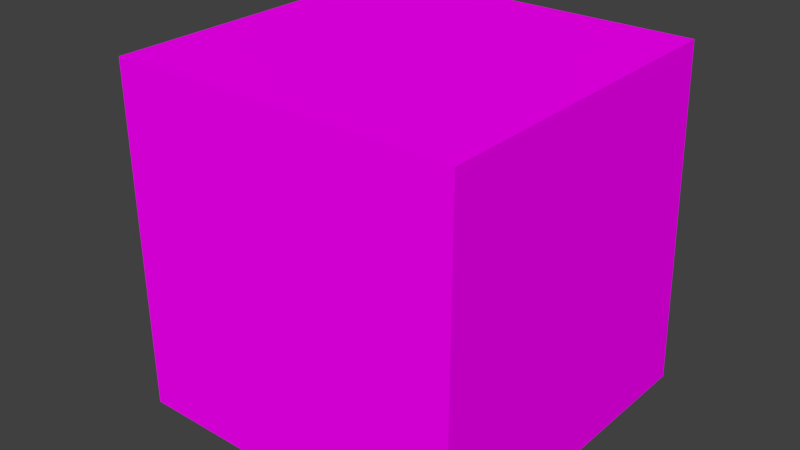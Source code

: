 # Source: untitled.blend  (saved by Blender 2.79.0; exported with 4.5.12 LTS)
import bpy
from mathutils import Matrix  # noqa: F401  (used for matrix-valued properties, if any)

bpy.ops.wm.read_factory_settings(use_empty=True)
scene = bpy.context.scene
scene.name = 'Scene'

# ---- collections
col_collection_1 = bpy.data.collections.new('Collection 1'); scene.collection.children.link(col_collection_1)

# ---- images (referenced by path relative to the original .blend; pixels are not part of the script)
import os
ASSET_DIR = os.environ.get("B2B_ASSET_DIR", "")  # directory of the original .blend (textures are referenced by path, not embedded)
HERE = os.path.dirname(os.path.abspath(__file__))  # packed textures are extracted next to this script under _unpacked/

def load_image(name, relpath, width, height, colorspace="sRGB"):
    """Load a texture the original file referenced (path relative to the .blend, or extracted next to this script)."""
    p = next((c for c in (os.path.join(HERE, relpath), os.path.join(ASSET_DIR, relpath)) if relpath and os.path.exists(c)), "")
    if p:
        img = bpy.data.images.load(p, check_existing=True)
        img.name = name
    else:  # same state as the original file: an image datablock whose file is absent (Cycles renders it pink)
        img = bpy.data.images.new(name, width, height)
        img.source = "FILE"
        img.filepath = "//" + (relpath or name)
    img.colorspace_settings.name = colorspace
    return img
img_brick_jpg = load_image('brick.jpg', 'brick.jpg', 1024, 1024, 'sRGB')

# ---- materials (node trees are filled in below, after node groups)
mat_002 = bpy.data.materials.new('Материал.002')
mat_002.alpha_threshold = 0.0
mat_002.roughness = 0.5

# ---- material node trees
mat_002.use_nodes = True; mat_002.node_tree.nodes.clear()
_N = mat_002.node_tree.nodes; _L = mat_002.node_tree.links
n0 = _N.new('ShaderNodeOutputMaterial'); n0.name = 'Вывод материала'; n0.location = (300, 300)
n1 = _N.new('ShaderNodeBsdfDiffuse'); n1.name = 'Диффузный BSDF'; n1.location = (10, 300)
n2 = _N.new('ShaderNodeTexImage'); n2.name = 'Изображение-текстура'; n2.location = (-180, 300)
n2.width = 140
n2.image = img_brick_jpg
_L.new(n1.outputs[0], n0.inputs[0])
_L.new(n2.outputs[0], n1.inputs[0])
n0.is_active_output = True

# ---- world
world_world = bpy.data.worlds.new('World'); scene.world = world_world
world_world.color = (0.05088, 0.05088, 0.05088)
world_world.use_sun_shadow = False
world_world.sun_shadow_jitter_overblur = 0.0
world_world.cycles.sampling_method = 'MANUAL'

# ---- meshes
me_x = bpy.data.meshes.new('Куб')
me_x.from_pydata([(-1.0, -1.0, -1.0), (-1.0, -1.0, 1.0), (-0.9727, 1.01, -0.9996), (-1.029, 0.9889, 0.9996), (1.0, -1.0, -1.0), (1.0, -1.0, 1.0), (1.029, 1.011, -0.9996), (0.9727, 0.9896, 0.9996), (0.6254, -0.7958, 0.6664), (-1.238, -0.3887, 0.7529)], [], [(0, 1, 3, 2), (2, 3, 7, 6), (6, 7, 5, 4), (4, 5, 1, 0), (2, 6, 4, 0), (7, 3, 1, 5)])
_uv = me_x.uv_layers.new(name='UVMap')
_uv.uv.foreach_set('vector', [0.9948, 0.9974, -0.002604, 0.9974, 0.001302, 3.974e-08, 0.9948, 0.0, 0.9974, 0.9967, -0.001953, 0.9967, 0.001953, -0.000651, 0.9974, -0.000651, 0.9993, 0.9974, 0.001953, 0.9974, 0.0, 8.941e-08, 0.9993, -0.003906, -0.002604, 0.9987, -0.000651, -0.002604, 1.001, -0.004557, 0.9967, 0.9987, 0.9941, 0.9954, 0.002604, 0.9954, 0.004557, -0.001953, 1.0, 0.0, 1.001, -0.003255, 0.9954, 1.002, 4.967e-08, 1.0, -0.003906, -0.003255])
me_x.materials.append(mat_002)
me_x.use_remesh_preserve_volume = False
me_x.use_remesh_preserve_attributes = False
me_x.use_mirror_vertex_groups = False
me_x.update()

# ---- objects
ob_x = bpy.data.objects.new('Куб', me_x)

# ---- transforms, parenting, visibility, modifiers, constraints
ob_x.location = (0.0, 0.0, 0.0)
ob_x.lineart.crease_threshold = 0.0

# ---- collection membership
col_collection_1.objects.link(ob_x)

# ---- scene / render settings (as saved in the file)
scene.frame_start = 1; scene.frame_end = 250; scene.frame_set(1)
scene.render.engine = 'CYCLES'
scene.render.resolution_percentage = 50
scene.render.dither_intensity = 0.0
scene.cycles.use_denoising = False
scene.cycles.samples = 128
scene.cycles.sampling_pattern = 'TABULATED_SOBOL'
scene.cycles.use_adaptive_sampling = False
scene.cycles.use_light_tree = False
scene.cycles.blur_glossy = 0.0
scene.cycles.sample_clamp_indirect = 0.0
scene.view_settings.view_transform = 'Standard'
bpy.context.view_layer.update()

# ---- added for rendering (the .blend has no active camera and no usable light): camera, sun
cam_auto = bpy.data.cameras.new('AutoCamera')
cam_auto.lens = 50.0
cam_auto.sensor_width = 36.0
cam_auto.clip_end = 1000.0
ob_auto_camera = bpy.data.objects.new('AutoCamera', cam_auto)
scene.collection.objects.link(ob_auto_camera)
ob_auto_camera.location = (3.25521, -4.02596, 2.68767)
ob_auto_camera.rotation_euler = (1.09748, -7.21219e-08, 0.694738)
scene.camera = ob_auto_camera
light_auto_sun = bpy.data.lights.new('AutoSun', 'SUN')
light_auto_sun.energy = 3.0
light_auto_sun.angle = 0.0523599
ob_auto_sun = bpy.data.objects.new('AutoSun', light_auto_sun)
scene.collection.objects.link(ob_auto_sun)
ob_auto_sun.rotation_euler = (0.872665, 0.174533, 0.523599)
bpy.context.view_layer.update()
